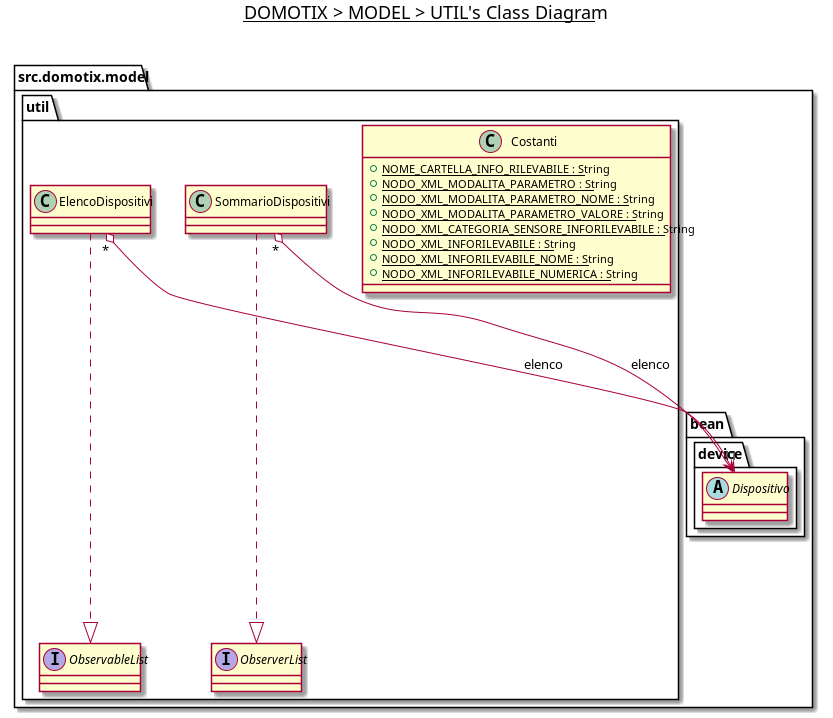

The diagram above was rendered by PlantUML. Its source (embedded in the PNG):
@startuml

title __DOMOTIX > MODEL > UTIL's Class Diagram__\n

namespace src.domotix.model {
    namespace util {
        class src.domotix.model.util.Costanti {
            {static} + NOME_CARTELLA_INFO_RILEVABILE : String
            {static} + NODO_XML_MODALITA_PARAMETRO : String
            {static} + NODO_XML_MODALITA_PARAMETRO_NOME : String
            {static} + NODO_XML_MODALITA_PARAMETRO_VALORE : String
            {static} + NODO_XML_CATEGORIA_SENSORE_INFORILEVABILE : String
            {static} + NODO_XML_INFORILEVABILE : String
            {static} + NODO_XML_INFORILEVABILE_NOME : String
            {static} + NODO_XML_INFORILEVABILE_NUMERICA : String
        }

        class src.domotix.model.util.ElencoDispositivi {
        }

        interface src.domotix.model.util.ObservableList {
        }

        interface src.domotix.model.util.ObserverList {
        }

        class src.domotix.model.util.SommarioDispositivi {
        }
    }

    namespace bean {
        namespace device {
            abstract class Dispositivo {
            }
        }
    }
}



src.domotix.model.util.ElencoDispositivi ..|> src.domotix.model.util.ObservableList
src.domotix.model.util.SommarioDispositivi ..|> src.domotix.model.util.ObserverList
src.domotix.model.util.ElencoDispositivi "*" o--> "1" src.domotix.model.bean.device.Dispositivo : elenco
src.domotix.model.util.SommarioDispositivi "*" o--> "1" src.domotix.model.bean.device.Dispositivo : elenco

@enduml